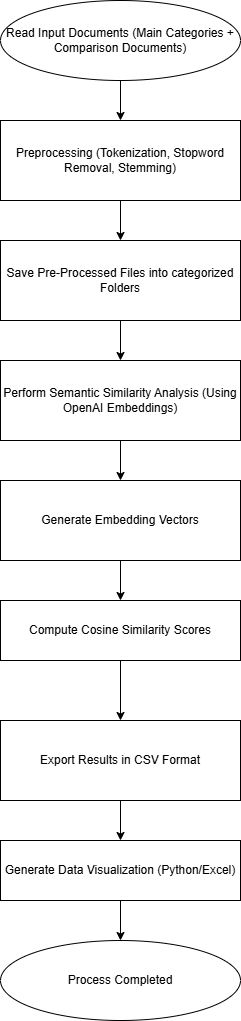

The diagram above was exported from draw.io. Its source (the exported page's mxGraphModel, read from the mxfile embedded in the PNG):
<mxGraphModel dx="1042" dy="573" grid="1" gridSize="10" guides="1" tooltips="1" connect="1" arrows="1" fold="1" page="1" pageScale="1" pageWidth="827" pageHeight="1169" math="0" shadow="0">
  <root>
    <mxCell id="WIyWlLk6GJQsqaUBKTNV-0" />
    <mxCell id="WIyWlLk6GJQsqaUBKTNV-1" parent="WIyWlLk6GJQsqaUBKTNV-0" />
    <mxCell id="lJqY30IZKZBp1Cp6Lw-M-12" style="edgeStyle=orthogonalEdgeStyle;rounded=0;orthogonalLoop=1;jettySize=auto;html=1;exitX=0.5;exitY=1;exitDx=0;exitDy=0;entryX=0.5;entryY=0;entryDx=0;entryDy=0;" edge="1" parent="WIyWlLk6GJQsqaUBKTNV-1" source="lJqY30IZKZBp1Cp6Lw-M-1" target="lJqY30IZKZBp1Cp6Lw-M-3">
      <mxGeometry relative="1" as="geometry" />
    </mxCell>
    <mxCell id="lJqY30IZKZBp1Cp6Lw-M-1" value="Read Input Documents (Main Categories + Comparison Documents)" style="ellipse;whiteSpace=wrap;html=1;" vertex="1" parent="WIyWlLk6GJQsqaUBKTNV-1">
      <mxGeometry x="240" y="40" width="240" height="80" as="geometry" />
    </mxCell>
    <mxCell id="lJqY30IZKZBp1Cp6Lw-M-13" style="edgeStyle=orthogonalEdgeStyle;rounded=0;orthogonalLoop=1;jettySize=auto;html=1;exitX=0.5;exitY=1;exitDx=0;exitDy=0;entryX=0.5;entryY=0;entryDx=0;entryDy=0;" edge="1" parent="WIyWlLk6GJQsqaUBKTNV-1" source="lJqY30IZKZBp1Cp6Lw-M-3" target="lJqY30IZKZBp1Cp6Lw-M-4">
      <mxGeometry relative="1" as="geometry" />
    </mxCell>
    <mxCell id="lJqY30IZKZBp1Cp6Lw-M-3" value="Preprocessing (Tokenization, Stopword Removal, Stemming)" style="rounded=0;whiteSpace=wrap;html=1;" vertex="1" parent="WIyWlLk6GJQsqaUBKTNV-1">
      <mxGeometry x="240" y="160" width="240" height="80" as="geometry" />
    </mxCell>
    <mxCell id="lJqY30IZKZBp1Cp6Lw-M-14" style="edgeStyle=orthogonalEdgeStyle;rounded=0;orthogonalLoop=1;jettySize=auto;html=1;exitX=0.5;exitY=1;exitDx=0;exitDy=0;entryX=0.5;entryY=0;entryDx=0;entryDy=0;" edge="1" parent="WIyWlLk6GJQsqaUBKTNV-1" source="lJqY30IZKZBp1Cp6Lw-M-4" target="lJqY30IZKZBp1Cp6Lw-M-5">
      <mxGeometry relative="1" as="geometry" />
    </mxCell>
    <mxCell id="lJqY30IZKZBp1Cp6Lw-M-4" value="Save Pre-Processed Files into categorized Folders" style="rounded=0;whiteSpace=wrap;html=1;" vertex="1" parent="WIyWlLk6GJQsqaUBKTNV-1">
      <mxGeometry x="240" y="280" width="240" height="80" as="geometry" />
    </mxCell>
    <mxCell id="lJqY30IZKZBp1Cp6Lw-M-15" style="edgeStyle=orthogonalEdgeStyle;rounded=0;orthogonalLoop=1;jettySize=auto;html=1;exitX=0.5;exitY=1;exitDx=0;exitDy=0;entryX=0.5;entryY=0;entryDx=0;entryDy=0;" edge="1" parent="WIyWlLk6GJQsqaUBKTNV-1" source="lJqY30IZKZBp1Cp6Lw-M-5" target="lJqY30IZKZBp1Cp6Lw-M-6">
      <mxGeometry relative="1" as="geometry" />
    </mxCell>
    <mxCell id="lJqY30IZKZBp1Cp6Lw-M-5" value="Perform Semantic Similarity Analysis (Using OpenAI Embeddings)" style="rounded=0;whiteSpace=wrap;html=1;" vertex="1" parent="WIyWlLk6GJQsqaUBKTNV-1">
      <mxGeometry x="240" y="400" width="240" height="80" as="geometry" />
    </mxCell>
    <mxCell id="lJqY30IZKZBp1Cp6Lw-M-17" style="edgeStyle=orthogonalEdgeStyle;rounded=0;orthogonalLoop=1;jettySize=auto;html=1;exitX=0.5;exitY=1;exitDx=0;exitDy=0;entryX=0.5;entryY=0;entryDx=0;entryDy=0;" edge="1" parent="WIyWlLk6GJQsqaUBKTNV-1" source="lJqY30IZKZBp1Cp6Lw-M-6" target="lJqY30IZKZBp1Cp6Lw-M-7">
      <mxGeometry relative="1" as="geometry" />
    </mxCell>
    <mxCell id="lJqY30IZKZBp1Cp6Lw-M-6" value="Generate Embedding Vectors" style="rounded=0;whiteSpace=wrap;html=1;" vertex="1" parent="WIyWlLk6GJQsqaUBKTNV-1">
      <mxGeometry x="240" y="520" width="240" height="80" as="geometry" />
    </mxCell>
    <mxCell id="lJqY30IZKZBp1Cp6Lw-M-18" style="edgeStyle=orthogonalEdgeStyle;rounded=0;orthogonalLoop=1;jettySize=auto;html=1;exitX=0.5;exitY=1;exitDx=0;exitDy=0;entryX=0.5;entryY=0;entryDx=0;entryDy=0;" edge="1" parent="WIyWlLk6GJQsqaUBKTNV-1" source="lJqY30IZKZBp1Cp6Lw-M-7" target="lJqY30IZKZBp1Cp6Lw-M-8">
      <mxGeometry relative="1" as="geometry" />
    </mxCell>
    <mxCell id="lJqY30IZKZBp1Cp6Lw-M-7" value="Compute Cosine Similarity Scores" style="rounded=0;whiteSpace=wrap;html=1;" vertex="1" parent="WIyWlLk6GJQsqaUBKTNV-1">
      <mxGeometry x="240" y="640" width="240" height="60" as="geometry" />
    </mxCell>
    <mxCell id="lJqY30IZKZBp1Cp6Lw-M-19" style="edgeStyle=orthogonalEdgeStyle;rounded=0;orthogonalLoop=1;jettySize=auto;html=1;entryX=0.5;entryY=0;entryDx=0;entryDy=0;" edge="1" parent="WIyWlLk6GJQsqaUBKTNV-1" source="lJqY30IZKZBp1Cp6Lw-M-8" target="lJqY30IZKZBp1Cp6Lw-M-9">
      <mxGeometry relative="1" as="geometry" />
    </mxCell>
    <mxCell id="lJqY30IZKZBp1Cp6Lw-M-8" value="Export Results in CSV Format" style="rounded=0;whiteSpace=wrap;html=1;" vertex="1" parent="WIyWlLk6GJQsqaUBKTNV-1">
      <mxGeometry x="240" y="760" width="240" height="80" as="geometry" />
    </mxCell>
    <mxCell id="lJqY30IZKZBp1Cp6Lw-M-21" style="edgeStyle=orthogonalEdgeStyle;rounded=0;orthogonalLoop=1;jettySize=auto;html=1;exitX=0.5;exitY=1;exitDx=0;exitDy=0;" edge="1" parent="WIyWlLk6GJQsqaUBKTNV-1" source="lJqY30IZKZBp1Cp6Lw-M-9" target="lJqY30IZKZBp1Cp6Lw-M-10">
      <mxGeometry relative="1" as="geometry" />
    </mxCell>
    <mxCell id="lJqY30IZKZBp1Cp6Lw-M-9" value="Generate Data Visualization (Python/Excel)" style="rounded=0;whiteSpace=wrap;html=1;" vertex="1" parent="WIyWlLk6GJQsqaUBKTNV-1">
      <mxGeometry x="240" y="880" width="240" height="60" as="geometry" />
    </mxCell>
    <mxCell id="lJqY30IZKZBp1Cp6Lw-M-10" value="Process Completed" style="ellipse;whiteSpace=wrap;html=1;" vertex="1" parent="WIyWlLk6GJQsqaUBKTNV-1">
      <mxGeometry x="240" y="980" width="240" height="80" as="geometry" />
    </mxCell>
  </root>
</mxGraphModel>